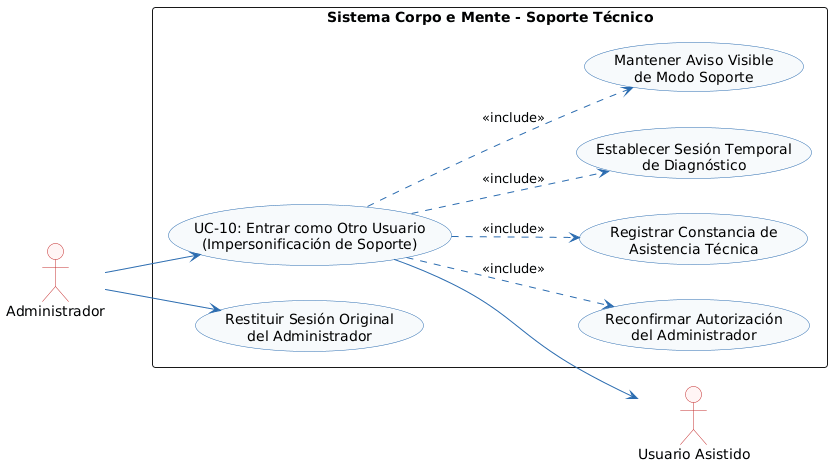

The diagram above was rendered by PlantUML. Its source (embedded in the PNG):
@startuml
left to right direction
skinparam shadowing false
skinparam monochrome false
skinparam defaultFontName Arial
skinparam roundcorner 6
skinparam ArrowColor #2B6CB0
skinparam ActorBorderColor #C53030
skinparam ActorBackgroundColor #FFF5F5
skinparam BoundaryBorderColor #2B6CB0
skinparam BoundaryBackgroundColor #EBF8FF
skinparam ControlBorderColor #2F855A
skinparam ControlBackgroundColor #F0FFF4
skinparam EntityBorderColor #D69E2E
skinparam EntityBackgroundColor #FFFFF0
skinparam UsecaseBorderColor #2B6CB0
skinparam UsecaseBackgroundColor #F7FAFC

actor "Administrador" as AD
actor "Usuario Asistido" as UA

rectangle "Sistema Corpo e Mente - Soporte Técnico" {
    usecase "UC-10: Entrar como Otro Usuario\n(Impersonificación de Soporte)" as UC10
    usecase "Reconfirmar Autorización\ndel Administrador" as UC10_Auth
    usecase "Registrar Constancia de\nAsistencia Técnica" as UC10_Audit
    usecase "Establecer Sesión Temporal\nde Diagnóstico" as UC10_Ses
    usecase "Mantener Aviso Visible\nde Modo Soporte" as UC10_Aviso
    usecase "Restituir Sesión Original\ndel Administrador" as UC10_Restore
}

AD --> UC10
UC10 --> UA
UC10 ..> UC10_Auth : <<include>>
UC10 ..> UC10_Audit : <<include>>
UC10 ..> UC10_Ses : <<include>>
UC10 ..> UC10_Aviso : <<include>>
AD --> UC10_Restore
@enduml